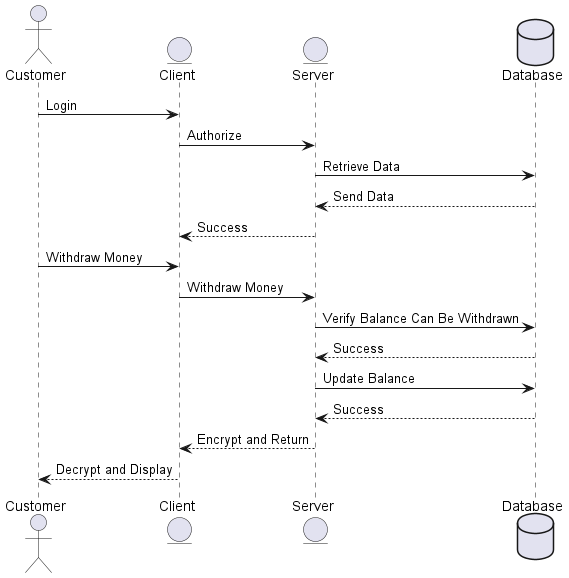

The diagram above was rendered by PlantUML. Its source (embedded in the PNG):
@startuml

actor Customer as cust
entity Client as client
entity Server as server
database Database as db

cust -> client : Login
client -> server : Authorize
server -> db : Retrieve Data
db --> server : Send Data
server --> client : Success

cust -> client : Withdraw Money
client -> server : Withdraw Money
server -> db : Verify Balance Can Be Withdrawn
db --> server : Success
server -> db : Update Balance
db --> server : Success
server --> client : Encrypt and Return
client --> cust : Decrypt and Display

@enduml